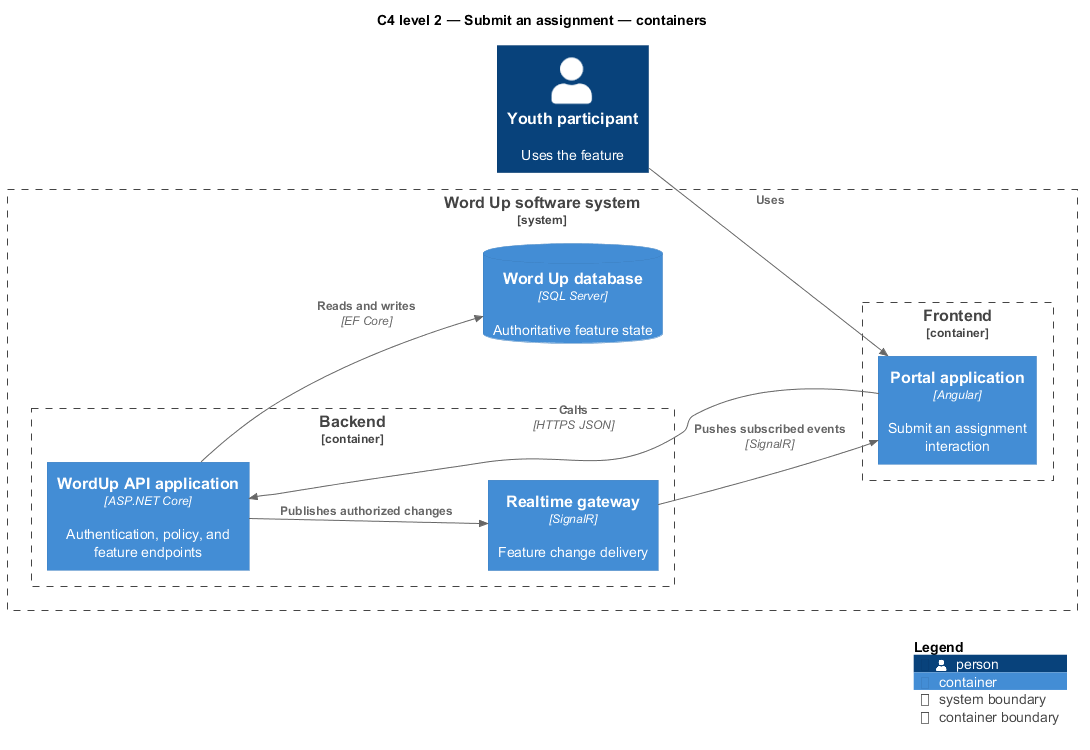

The diagram above was rendered by PlantUML. Its source (embedded in the PNG):
@startuml
!include <C4/C4_Component>
LAYOUT_LEFT_RIGHT()
title C4 level 2 — Submit an assignment — containers
Person(primary, "Youth participant", "Uses the feature")
System_Boundary(wordup, "Word Up software system") {
  Container_Boundary(frontend, "Frontend") {
    Container(app1, "Portal application", "Angular", "Submit an assignment interaction")
  }
  Container_Boundary(backend, "Backend") {
    Container(api, "WordUp API application", "ASP.NET Core", "Authentication, policy, and feature endpoints")
    Container(realtime, "Realtime gateway", "SignalR", "Feature change delivery")
  }
  ContainerDb(db, "Word Up database", "SQL Server", "Authoritative feature state")
}
Rel(primary, app1, "Uses")
Rel(app1, api, "Calls", "HTTPS JSON")
Rel(api, db, "Reads and writes", "EF Core")
Rel(api, realtime, "Publishes authorized changes")
Rel(realtime, app1, "Pushes subscribed events", "SignalR")
SHOW_LEGEND()
@enduml